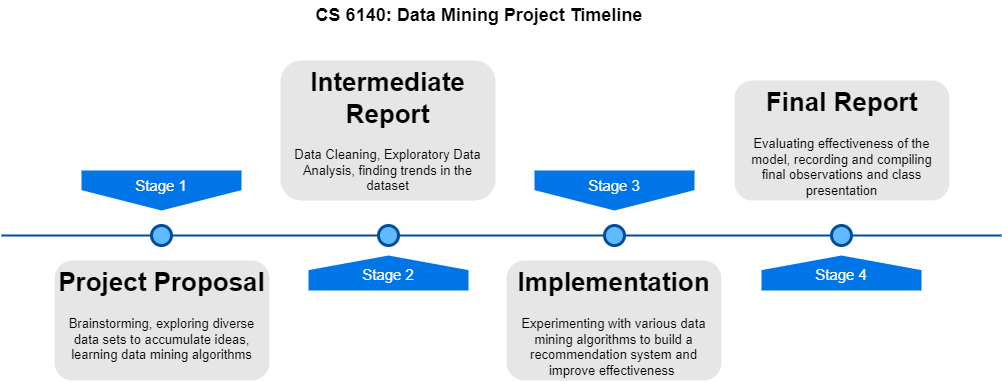

The diagram above was exported from draw.io. Its source (the exported page's mxGraphModel, read from the mxfile embedded in the PNG):
<mxGraphModel dx="1342" dy="580" grid="1" gridSize="10" guides="1" tooltips="1" connect="1" arrows="1" fold="1" page="1" pageScale="1" pageWidth="1100" pageHeight="850" background="none" math="0" shadow="0">
  <root>
    <mxCell id="0" />
    <mxCell id="1" parent="0" />
    <mxCell id="4ec97bd9e5d20128-1" value="" style="line;strokeWidth=2;html=1;fillColor=none;fontSize=28;fontColor=#004D99;strokeColor=#004D99;" parent="1" vertex="1">
      <mxGeometry x="40" y="400" width="1000" height="10" as="geometry" />
    </mxCell>
    <mxCell id="4ec97bd9e5d20128-5" value="Stage 1" style="shape=offPageConnector;whiteSpace=wrap;html=1;fillColor=#0075E8;fontSize=15;fontColor=#FFFFFF;size=0.5093750000000015;verticalAlign=top;strokeColor=none;" parent="1" vertex="1">
      <mxGeometry x="120" y="340" width="160" height="40" as="geometry" />
    </mxCell>
    <mxCell id="4ec97bd9e5d20128-6" value="&lt;span&gt;Stage 3&lt;/span&gt;" style="shape=offPageConnector;whiteSpace=wrap;html=1;fillColor=#0075E8;fontSize=15;fontColor=#FFFFFF;size=0.5093750000000015;verticalAlign=top;strokeColor=none;" parent="1" vertex="1">
      <mxGeometry x="573" y="340" width="160" height="40" as="geometry" />
    </mxCell>
    <mxCell id="4ec97bd9e5d20128-7" value="&lt;span&gt;Stage 2&lt;/span&gt;" style="shape=offPageConnector;whiteSpace=wrap;html=1;fillColor=#0075E8;fontSize=15;fontColor=#FFFFFF;size=0.4178571428571445;flipV=1;verticalAlign=bottom;strokeColor=none;spacingBottom=4;" parent="1" vertex="1">
      <mxGeometry x="347" y="425" width="160" height="35" as="geometry" />
    </mxCell>
    <mxCell id="4ec97bd9e5d20128-8" value="&lt;span&gt;Stage 4&lt;/span&gt;" style="shape=offPageConnector;whiteSpace=wrap;html=1;fillColor=#0075E8;fontSize=15;fontColor=#FFFFFF;size=0.4178571428571445;flipV=1;verticalAlign=bottom;strokeColor=none;spacingBottom=4;" parent="1" vertex="1">
      <mxGeometry x="800" y="425" width="160" height="35" as="geometry" />
    </mxCell>
    <mxCell id="4ec97bd9e5d20128-9" value="" style="ellipse;whiteSpace=wrap;html=1;fillColor=#61BAFF;fontSize=28;fontColor=#004D99;strokeWidth=3;strokeColor=#004D99;" parent="1" vertex="1">
      <mxGeometry x="190" y="395" width="20" height="20" as="geometry" />
    </mxCell>
    <mxCell id="4ec97bd9e5d20128-10" value="" style="ellipse;whiteSpace=wrap;html=1;fillColor=#61BAFF;fontSize=28;fontColor=#004D99;strokeWidth=3;strokeColor=#004D99;" parent="1" vertex="1">
      <mxGeometry x="417" y="395" width="20" height="20" as="geometry" />
    </mxCell>
    <mxCell id="4ec97bd9e5d20128-11" value="" style="ellipse;whiteSpace=wrap;html=1;fillColor=#61BAFF;fontSize=28;fontColor=#004D99;strokeWidth=3;strokeColor=#004D99;" parent="1" vertex="1">
      <mxGeometry x="643" y="395" width="20" height="20" as="geometry" />
    </mxCell>
    <mxCell id="4ec97bd9e5d20128-13" value="" style="ellipse;whiteSpace=wrap;html=1;fillColor=#61BAFF;fontSize=28;fontColor=#004D99;strokeWidth=3;strokeColor=#004D99;" parent="1" vertex="1">
      <mxGeometry x="870" y="395" width="20" height="20" as="geometry" />
    </mxCell>
    <mxCell id="4ec97bd9e5d20128-14" value="&lt;h1&gt;Project Proposal&lt;/h1&gt;&lt;p&gt;Brainstorming, exploring diverse data sets to accumulate ideas, learning data mining algorithms&lt;/p&gt;" style="text;html=1;spacing=5;spacingTop=-20;whiteSpace=wrap;overflow=hidden;strokeColor=none;strokeWidth=3;fillColor=#E6E6E6;fontSize=13;fontColor=#000000;align=center;rounded=1;" parent="1" vertex="1">
      <mxGeometry x="93" y="430" width="215" height="120" as="geometry" />
    </mxCell>
    <mxCell id="4ec97bd9e5d20128-16" value="&lt;h1&gt;Intermediate Report&lt;/h1&gt;&lt;p&gt;Data Cleaning, Exploratory Data Analysis, finding trends in the dataset&lt;/p&gt;" style="text;html=1;spacing=5;spacingTop=-20;whiteSpace=wrap;overflow=hidden;strokeColor=none;strokeWidth=3;fillColor=#E6E6E6;fontSize=13;fontColor=#000000;align=center;rounded=1;" parent="1" vertex="1">
      <mxGeometry x="319" y="230" width="215" height="140" as="geometry" />
    </mxCell>
    <mxCell id="4ec97bd9e5d20128-17" value="&lt;h1&gt;Implementation&lt;/h1&gt;&lt;p&gt;Experimenting with various data mining algorithms to build a recommendation system and improve effectiveness&amp;nbsp;&lt;/p&gt;" style="text;html=1;spacing=5;spacingTop=-20;whiteSpace=wrap;overflow=hidden;strokeColor=none;strokeWidth=3;fillColor=#E6E6E6;fontSize=13;fontColor=#000000;align=center;rounded=1;" parent="1" vertex="1">
      <mxGeometry x="545" y="430" width="215" height="120" as="geometry" />
    </mxCell>
    <mxCell id="4ec97bd9e5d20128-18" value="&lt;h1&gt;Final Report&lt;/h1&gt;&lt;p&gt;Evaluating effectiveness of the model, recording and compiling final observations and class presentation&lt;/p&gt;" style="text;html=1;spacing=5;spacingTop=-20;whiteSpace=wrap;overflow=hidden;strokeColor=none;strokeWidth=3;fillColor=#E6E6E6;fontSize=13;fontColor=#000000;align=center;rounded=1;" parent="1" vertex="1">
      <mxGeometry x="773" y="250" width="215" height="120" as="geometry" />
    </mxCell>
    <mxCell id="BEumIalnqqy9-5Xtedo--2" value="&lt;b&gt;&lt;font style=&quot;font-size: 18px&quot;&gt;CS 6140: Data Mining Project Timeline&lt;/font&gt;&lt;/b&gt;" style="text;html=1;strokeColor=none;fillColor=none;align=center;verticalAlign=middle;whiteSpace=wrap;rounded=0;" parent="1" vertex="1">
      <mxGeometry x="308" y="170" width="420" height="30" as="geometry" />
    </mxCell>
  </root>
</mxGraphModel>